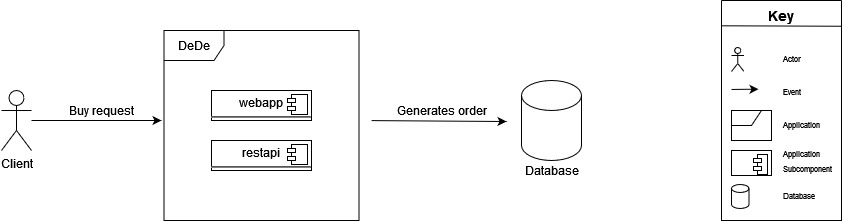

The diagram above was exported from draw.io. Its source (the exported page's mxGraphModel, read from the mxfile embedded in the PNG):
<mxGraphModel dx="813" dy="425" grid="1" gridSize="10" guides="1" tooltips="1" connect="1" arrows="1" fold="1" page="1" pageScale="1" pageWidth="1169" pageHeight="827" math="0" shadow="0">
  <root>
    <mxCell id="la1DuJWNN8Jq650m67RP-0" />
    <mxCell id="la1DuJWNN8Jq650m67RP-1" parent="la1DuJWNN8Jq650m67RP-0" />
    <mxCell id="la1DuJWNN8Jq650m67RP-2" value="DeDe" style="shape=umlFrame;whiteSpace=wrap;html=1;" vertex="1" parent="la1DuJWNN8Jq650m67RP-1">
      <mxGeometry x="412.5" y="150" width="195" height="190" as="geometry" />
    </mxCell>
    <mxCell id="la1DuJWNN8Jq650m67RP-3" value="&lt;p style=&quot;margin: 0px ; margin-top: 6px ; text-align: center&quot;&gt;webapp&lt;br&gt;&lt;/p&gt;&lt;hr&gt;" style="align=left;overflow=fill;html=1;dropTarget=0;" vertex="1" parent="la1DuJWNN8Jq650m67RP-1">
      <mxGeometry x="460" y="210" width="100" height="30" as="geometry" />
    </mxCell>
    <mxCell id="la1DuJWNN8Jq650m67RP-4" value="" style="shape=component;jettyWidth=8;jettyHeight=4;" vertex="1" parent="la1DuJWNN8Jq650m67RP-3">
      <mxGeometry x="1" width="20" height="20" relative="1" as="geometry">
        <mxPoint x="-24" y="4" as="offset" />
      </mxGeometry>
    </mxCell>
    <mxCell id="la1DuJWNN8Jq650m67RP-5" value="&lt;p style=&quot;margin: 0px ; margin-top: 6px ; text-align: center&quot;&gt;restapi&lt;br&gt;&lt;/p&gt;&lt;hr&gt;" style="align=left;overflow=fill;html=1;dropTarget=0;" vertex="1" parent="la1DuJWNN8Jq650m67RP-1">
      <mxGeometry x="460" y="260" width="100" height="30" as="geometry" />
    </mxCell>
    <mxCell id="la1DuJWNN8Jq650m67RP-6" value="" style="shape=component;jettyWidth=8;jettyHeight=4;" vertex="1" parent="la1DuJWNN8Jq650m67RP-5">
      <mxGeometry x="1" width="20" height="20" relative="1" as="geometry">
        <mxPoint x="-24" y="4" as="offset" />
      </mxGeometry>
    </mxCell>
    <mxCell id="la1DuJWNN8Jq650m67RP-13" value="Client" style="shape=umlActor;verticalLabelPosition=bottom;verticalAlign=top;html=1;" vertex="1" parent="la1DuJWNN8Jq650m67RP-1">
      <mxGeometry x="250" y="210" width="30" height="60" as="geometry" />
    </mxCell>
    <mxCell id="la1DuJWNN8Jq650m67RP-16" value="" style="endArrow=classic;html=1;rounded=0;" edge="1" parent="la1DuJWNN8Jq650m67RP-1" source="la1DuJWNN8Jq650m67RP-13">
      <mxGeometry width="50" height="50" relative="1" as="geometry">
        <mxPoint x="560" y="410" as="sourcePoint" />
        <mxPoint x="410" y="240" as="targetPoint" />
      </mxGeometry>
    </mxCell>
    <mxCell id="la1DuJWNN8Jq650m67RP-17" value="Buy request" style="text;html=1;align=center;verticalAlign=middle;resizable=0;points=[];autosize=1;strokeColor=none;fillColor=none;" vertex="1" parent="la1DuJWNN8Jq650m67RP-1">
      <mxGeometry x="310" y="220" width="80" height="20" as="geometry" />
    </mxCell>
    <mxCell id="la1DuJWNN8Jq650m67RP-18" value="" style="endArrow=classic;html=1;rounded=0;entryX=0;entryY=0.479;entryDx=0;entryDy=0;entryPerimeter=0;" edge="1" parent="la1DuJWNN8Jq650m67RP-1">
      <mxGeometry width="50" height="50" relative="1" as="geometry">
        <mxPoint x="620" y="240.101" as="sourcePoint" />
        <mxPoint x="755" y="241.01" as="targetPoint" />
      </mxGeometry>
    </mxCell>
    <mxCell id="la1DuJWNN8Jq650m67RP-19" value="Generates order" style="text;html=1;align=center;verticalAlign=middle;resizable=0;points=[];autosize=1;strokeColor=none;fillColor=none;" vertex="1" parent="la1DuJWNN8Jq650m67RP-1">
      <mxGeometry x="635" y="220" width="110" height="20" as="geometry" />
    </mxCell>
    <mxCell id="la1DuJWNN8Jq650m67RP-27" value="" style="swimlane;startSize=0;" vertex="1" parent="la1DuJWNN8Jq650m67RP-1">
      <mxGeometry x="970" y="120" width="120" height="220" as="geometry">
        <mxRectangle x="650" y="440" width="50" height="40" as="alternateBounds" />
      </mxGeometry>
    </mxCell>
    <mxCell id="la1DuJWNN8Jq650m67RP-28" value="" style="shape=umlActor;verticalLabelPosition=bottom;verticalAlign=top;html=1;outlineConnect=0;" vertex="1" parent="la1DuJWNN8Jq650m67RP-27">
      <mxGeometry x="10" y="47" width="12.5" height="24" as="geometry" />
    </mxCell>
    <mxCell id="la1DuJWNN8Jq650m67RP-31" value="Event" style="text;html=1;strokeColor=none;fillColor=none;align=left;verticalAlign=middle;whiteSpace=wrap;rounded=0;fontSize=8;" vertex="1" parent="la1DuJWNN8Jq650m67RP-27">
      <mxGeometry x="60" y="77" width="60" height="30" as="geometry" />
    </mxCell>
    <mxCell id="la1DuJWNN8Jq650m67RP-32" value="&lt;font style=&quot;font-size: 14px&quot;&gt;&lt;b&gt;Key&lt;/b&gt;&lt;/font&gt;" style="text;html=1;strokeColor=none;fillColor=none;align=center;verticalAlign=middle;whiteSpace=wrap;rounded=0;" vertex="1" parent="la1DuJWNN8Jq650m67RP-27">
      <mxGeometry x="30" width="60" height="30" as="geometry" />
    </mxCell>
    <mxCell id="la1DuJWNN8Jq650m67RP-34" value="" style="endArrow=classic;html=1;rounded=0;" edge="1" parent="la1DuJWNN8Jq650m67RP-27">
      <mxGeometry width="50" height="50" relative="1" as="geometry">
        <mxPoint x="10" y="88.96" as="sourcePoint" />
        <mxPoint x="37" y="88.67" as="targetPoint" />
      </mxGeometry>
    </mxCell>
    <mxCell id="la1DuJWNN8Jq650m67RP-36" value="" style="shape=umlFrame;whiteSpace=wrap;html=1;width=30;height=15;" vertex="1" parent="la1DuJWNN8Jq650m67RP-27">
      <mxGeometry x="10" y="110" width="40" height="30" as="geometry" />
    </mxCell>
    <mxCell id="la1DuJWNN8Jq650m67RP-35" value="Actor" style="text;html=1;strokeColor=none;fillColor=none;align=left;verticalAlign=middle;whiteSpace=wrap;rounded=0;fontSize=8;" vertex="1" parent="la1DuJWNN8Jq650m67RP-27">
      <mxGeometry x="60" y="44" width="60" height="30" as="geometry" />
    </mxCell>
    <mxCell id="la1DuJWNN8Jq650m67RP-37" value="Application" style="text;html=1;strokeColor=none;fillColor=none;align=left;verticalAlign=middle;whiteSpace=wrap;rounded=0;fontSize=8;" vertex="1" parent="la1DuJWNN8Jq650m67RP-27">
      <mxGeometry x="60" y="110" width="60" height="30" as="geometry" />
    </mxCell>
    <mxCell id="la1DuJWNN8Jq650m67RP-38" value="&lt;p style=&quot;margin: 0px ; margin-top: 6px ; text-align: center&quot;&gt;&lt;br&gt;&lt;/p&gt;&lt;hr&gt;" style="align=left;overflow=fill;html=1;dropTarget=0;" vertex="1" parent="la1DuJWNN8Jq650m67RP-27">
      <mxGeometry x="10" y="150" width="40" height="25" as="geometry" />
    </mxCell>
    <mxCell id="la1DuJWNN8Jq650m67RP-39" value="" style="shape=component;jettyWidth=8;jettyHeight=4;" vertex="1" parent="la1DuJWNN8Jq650m67RP-38">
      <mxGeometry x="1" width="14" height="20" relative="1" as="geometry">
        <mxPoint x="-18" y="4" as="offset" />
      </mxGeometry>
    </mxCell>
    <mxCell id="la1DuJWNN8Jq650m67RP-40" value="&lt;font style=&quot;font-size: 8px&quot;&gt;Application Subcomponent&lt;/font&gt;" style="text;html=1;strokeColor=none;fillColor=none;align=left;verticalAlign=middle;whiteSpace=wrap;rounded=0;" vertex="1" parent="la1DuJWNN8Jq650m67RP-27">
      <mxGeometry x="60" y="145" width="60" height="30" as="geometry" />
    </mxCell>
    <mxCell id="la1DuJWNN8Jq650m67RP-43" value="Database" style="text;html=1;strokeColor=none;fillColor=none;align=left;verticalAlign=middle;whiteSpace=wrap;rounded=0;fontSize=8;" vertex="1" parent="la1DuJWNN8Jq650m67RP-27">
      <mxGeometry x="60" y="181" width="60" height="30" as="geometry" />
    </mxCell>
    <mxCell id="la1DuJWNN8Jq650m67RP-45" value="" style="shape=cylinder3;whiteSpace=wrap;html=1;boundedLbl=1;backgroundOutline=1;size=4;" vertex="1" parent="la1DuJWNN8Jq650m67RP-27">
      <mxGeometry x="10" y="184" width="17.5" height="24" as="geometry" />
    </mxCell>
    <mxCell id="la1DuJWNN8Jq650m67RP-33" value="" style="endArrow=none;html=1;rounded=0;entryX=1.001;entryY=0.117;entryDx=0;entryDy=0;entryPerimeter=0;exitX=0;exitY=0.115;exitDx=0;exitDy=0;exitPerimeter=0;" edge="1" parent="la1DuJWNN8Jq650m67RP-1" source="la1DuJWNN8Jq650m67RP-27" target="la1DuJWNN8Jq650m67RP-27">
      <mxGeometry width="50" height="50" relative="1" as="geometry">
        <mxPoint x="610" y="401" as="sourcePoint" />
        <mxPoint x="590" y="414" as="targetPoint" />
      </mxGeometry>
    </mxCell>
    <mxCell id="la1DuJWNN8Jq650m67RP-44" value="" style="shape=cylinder3;whiteSpace=wrap;html=1;boundedLbl=1;backgroundOutline=1;size=15;" vertex="1" parent="la1DuJWNN8Jq650m67RP-1">
      <mxGeometry x="770" y="200" width="60" height="80" as="geometry" />
    </mxCell>
    <mxCell id="9oYhLrgrWaUEQabP6vQ2-1" value="Database" style="text;html=1;align=center;verticalAlign=middle;resizable=0;points=[];autosize=1;strokeColor=none;fillColor=none;" vertex="1" parent="la1DuJWNN8Jq650m67RP-1">
      <mxGeometry x="765" y="280" width="70" height="20" as="geometry" />
    </mxCell>
  </root>
</mxGraphModel>